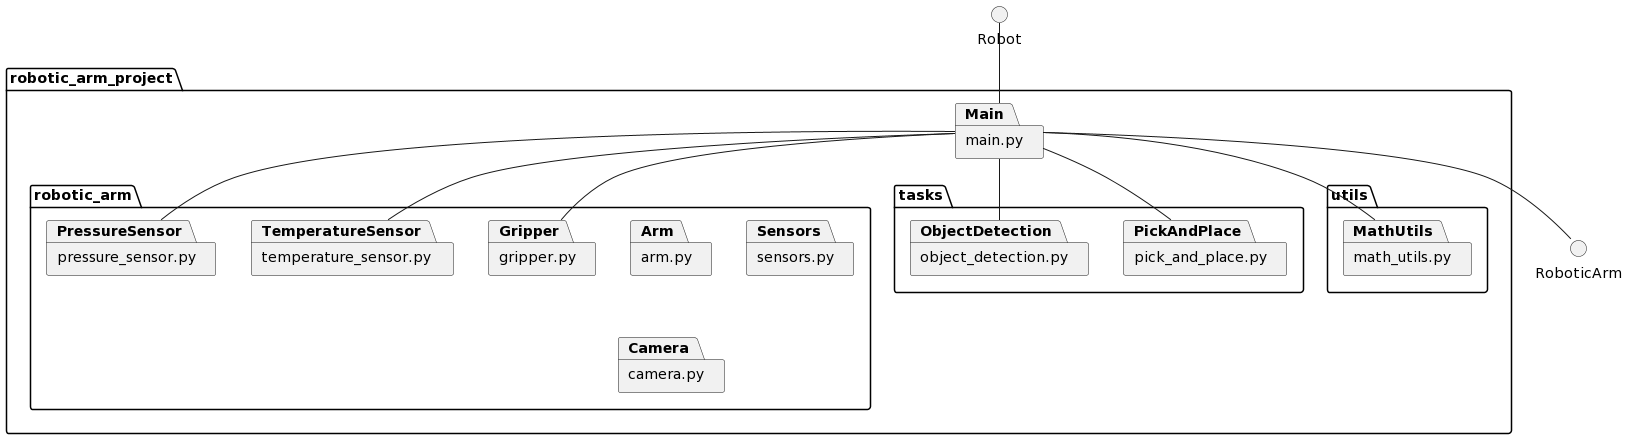

The diagram above was rendered by PlantUML. Its source (embedded in the PNG):
@startuml
package "robotic_arm_project" {
  package "main.py" as Main
  package "robotic_arm" {
    package "arm.py" as Arm
    package "gripper.py" as Gripper
    package "sensors.py" as Sensors
    package "temperature_sensor.py" as TemperatureSensor
    package "pressure_sensor.py" as PressureSensor
    package "camera.py" as Camera
  }
  package "tasks" {
    package "pick_and_place.py" as PickAndPlace
    package "object_detection.py" as ObjectDetection
  }
  package "utils" {
    package "math_utils.py" as MathUtils
  }
}

Robot -- Main
Main -- PickAndPlace
Main -- TemperatureSensor
Main -- PressureSensor
Main -- ObjectDetection
Main -- RoboticArm
Main -- Gripper
Main -- MathUtils
@enduml